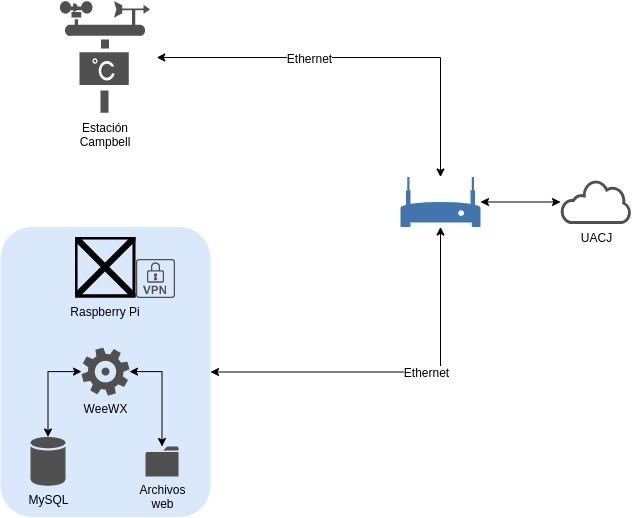

The diagram above was exported from draw.io. Its source (the exported page's mxGraphModel, read from the mxfile embedded in the PNG):
<mxGraphModel dx="753" dy="778" grid="1" gridSize="10" guides="1" tooltips="1" connect="1" arrows="1" fold="1" page="1" pageScale="1" pageWidth="850" pageHeight="1100" math="0" shadow="0">
  <root>
    <mxCell id="YqxvIkAloc3BH33AwQ8u-0" />
    <mxCell id="YqxvIkAloc3BH33AwQ8u-1" parent="YqxvIkAloc3BH33AwQ8u-0" />
    <mxCell id="rGKWuxFZ2XXtwcDqYxT3-2" value="Estación&#10;Campbell" style="shape=image;verticalLabelPosition=bottom;verticalAlign=top;imageAspect=0;image=data:image/svg+xml,(base64 omitted: 2252 chars)" parent="YqxvIkAloc3BH33AwQ8u-1" vertex="1">
      <mxGeometry x="203.75" y="180" width="102.5" height="114" as="geometry" />
    </mxCell>
    <mxCell id="uy79VE2Ufi42uAieB149-0" style="edgeStyle=orthogonalEdgeStyle;rounded=0;orthogonalLoop=1;jettySize=auto;html=1;exitX=1;exitY=0.5;exitDx=0;exitDy=0;startArrow=classic;startFill=1;endArrow=classic;endFill=1;fontSize=12;" parent="YqxvIkAloc3BH33AwQ8u-1" source="uy79VE2Ufi42uAieB149-2" target="uy79VE2Ufi42uAieB149-5" edge="1">
      <mxGeometry relative="1" as="geometry">
        <Array as="points">
          <mxPoint x="590" y="552" />
        </Array>
      </mxGeometry>
    </mxCell>
    <mxCell id="uy79VE2Ufi42uAieB149-1" value="Ethernet" style="edgeLabel;html=1;align=center;verticalAlign=middle;resizable=0;points=[];fontSize=12;" parent="uy79VE2Ufi42uAieB149-0" vertex="1" connectable="0">
      <mxGeometry x="0.1986" y="-4" relative="1" as="geometry">
        <mxPoint x="-10" y="-4" as="offset" />
      </mxGeometry>
    </mxCell>
    <mxCell id="uy79VE2Ufi42uAieB149-2" value="" style="rounded=1;whiteSpace=wrap;html=1;fontStyle=1;fillColor=#dae8fc;strokeColor=none;" parent="YqxvIkAloc3BH33AwQ8u-1" vertex="1">
      <mxGeometry x="150" y="406.5" width="210" height="290" as="geometry" />
    </mxCell>
    <mxCell id="uy79VE2Ufi42uAieB149-3" value="" style="pointerEvents=1;shadow=0;dashed=0;html=1;strokeColor=none;aspect=fixed;labelPosition=center;verticalLabelPosition=bottom;verticalAlign=top;align=center;outlineConnect=0;shape=mxgraph.vvd.vpn;fillColor=#505050;" parent="YqxvIkAloc3BH33AwQ8u-1" vertex="1">
      <mxGeometry x="285.5" y="438.5" width="39" height="39" as="geometry" />
    </mxCell>
    <mxCell id="uy79VE2Ufi42uAieB149-4" style="edgeStyle=orthogonalEdgeStyle;rounded=0;orthogonalLoop=1;jettySize=auto;html=1;startArrow=classic;startFill=1;endArrow=classic;endFill=1;fontSize=12;" parent="YqxvIkAloc3BH33AwQ8u-1" source="uy79VE2Ufi42uAieB149-5" target="uy79VE2Ufi42uAieB149-11" edge="1">
      <mxGeometry relative="1" as="geometry" />
    </mxCell>
    <mxCell id="uy79VE2Ufi42uAieB149-5" value="" style="pointerEvents=1;shadow=0;dashed=0;html=1;strokeColor=none;labelPosition=center;verticalLabelPosition=bottom;verticalAlign=top;outlineConnect=0;align=center;shape=mxgraph.office.devices.modem;fillColor=#4274AD;" parent="YqxvIkAloc3BH33AwQ8u-1" vertex="1">
      <mxGeometry x="550" y="356.5" width="80" height="50" as="geometry" />
    </mxCell>
    <mxCell id="uy79VE2Ufi42uAieB149-6" value="Raspberry Pi" style="shape=image;verticalLabelPosition=bottom;verticalAlign=top;imageAspect=0;image=https://forum.vivaldi.net/assets/uploads/category/category-112.png;aspect=fixed;" parent="YqxvIkAloc3BH33AwQ8u-1" vertex="1">
      <mxGeometry x="224.5" y="416.5" width="61" height="61" as="geometry" />
    </mxCell>
    <mxCell id="uy79VE2Ufi42uAieB149-7" style="edgeStyle=orthogonalEdgeStyle;rounded=0;orthogonalLoop=1;jettySize=auto;html=1;exitX=1;exitY=0.5;exitDx=0;exitDy=0;startArrow=classic;startFill=1;endArrow=classic;endFill=1;" parent="YqxvIkAloc3BH33AwQ8u-1" source="rGKWuxFZ2XXtwcDqYxT3-2" target="uy79VE2Ufi42uAieB149-5" edge="1">
      <mxGeometry relative="1" as="geometry">
        <mxPoint x="299" y="237.14499999999998" as="sourcePoint" />
        <Array as="points">
          <mxPoint x="590" y="237" />
        </Array>
      </mxGeometry>
    </mxCell>
    <mxCell id="uy79VE2Ufi42uAieB149-8" value="Ethernet" style="edgeLabel;html=1;align=center;verticalAlign=middle;resizable=0;points=[];fontSize=12;" parent="uy79VE2Ufi42uAieB149-7" vertex="1" connectable="0">
      <mxGeometry x="-0.3501" y="-1" relative="1" as="geometry">
        <mxPoint x="21.67" y="-1" as="offset" />
      </mxGeometry>
    </mxCell>
    <mxCell id="uy79VE2Ufi42uAieB149-10" value="MySQL" style="shadow=0;dashed=0;html=1;strokeColor=none;fillColor=#505050;labelPosition=center;verticalLabelPosition=bottom;verticalAlign=top;outlineConnect=0;align=center;shape=mxgraph.office.databases.database;" parent="YqxvIkAloc3BH33AwQ8u-1" vertex="1">
      <mxGeometry x="180" y="616.5" width="35" height="49" as="geometry" />
    </mxCell>
    <mxCell id="uy79VE2Ufi42uAieB149-11" value="UACJ" style="pointerEvents=1;shadow=0;dashed=0;html=1;strokeColor=none;fillColor=#505050;labelPosition=center;verticalLabelPosition=bottom;outlineConnect=0;verticalAlign=top;align=center;shape=mxgraph.office.clouds.cloud;" parent="YqxvIkAloc3BH33AwQ8u-1" vertex="1">
      <mxGeometry x="710" y="359.5" width="71.5" height="44" as="geometry" />
    </mxCell>
    <mxCell id="uy79VE2Ufi42uAieB149-12" value="Archivos&lt;br&gt;web" style="pointerEvents=1;shadow=0;dashed=0;html=1;strokeColor=none;fillColor=#505050;labelPosition=center;verticalLabelPosition=bottom;verticalAlign=top;outlineConnect=0;align=center;shape=mxgraph.office.concepts.folder;" parent="YqxvIkAloc3BH33AwQ8u-1" vertex="1">
      <mxGeometry x="295" y="626" width="33" height="30" as="geometry" />
    </mxCell>
    <mxCell id="uy79VE2Ufi42uAieB149-13" style="edgeStyle=orthogonalEdgeStyle;rounded=0;orthogonalLoop=1;jettySize=auto;html=1;startArrow=classic;startFill=1;endArrow=classic;endFill=1;fontSize=12;" parent="YqxvIkAloc3BH33AwQ8u-1" source="uy79VE2Ufi42uAieB149-15" target="uy79VE2Ufi42uAieB149-10" edge="1">
      <mxGeometry relative="1" as="geometry" />
    </mxCell>
    <mxCell id="uy79VE2Ufi42uAieB149-14" style="edgeStyle=orthogonalEdgeStyle;rounded=0;orthogonalLoop=1;jettySize=auto;html=1;startArrow=classic;startFill=1;endArrow=classic;endFill=1;fontSize=12;" parent="YqxvIkAloc3BH33AwQ8u-1" source="uy79VE2Ufi42uAieB149-15" target="uy79VE2Ufi42uAieB149-12" edge="1">
      <mxGeometry relative="1" as="geometry" />
    </mxCell>
    <mxCell id="uy79VE2Ufi42uAieB149-15" value="WeeWX" style="pointerEvents=1;shadow=0;dashed=0;html=1;strokeColor=none;fillColor=#505050;labelPosition=center;verticalLabelPosition=bottom;verticalAlign=top;outlineConnect=0;align=center;shape=mxgraph.office.concepts.settings_office_365;fontSize=12;" parent="YqxvIkAloc3BH33AwQ8u-1" vertex="1">
      <mxGeometry x="231" y="527.14" width="48" height="48" as="geometry" />
    </mxCell>
  </root>
</mxGraphModel>